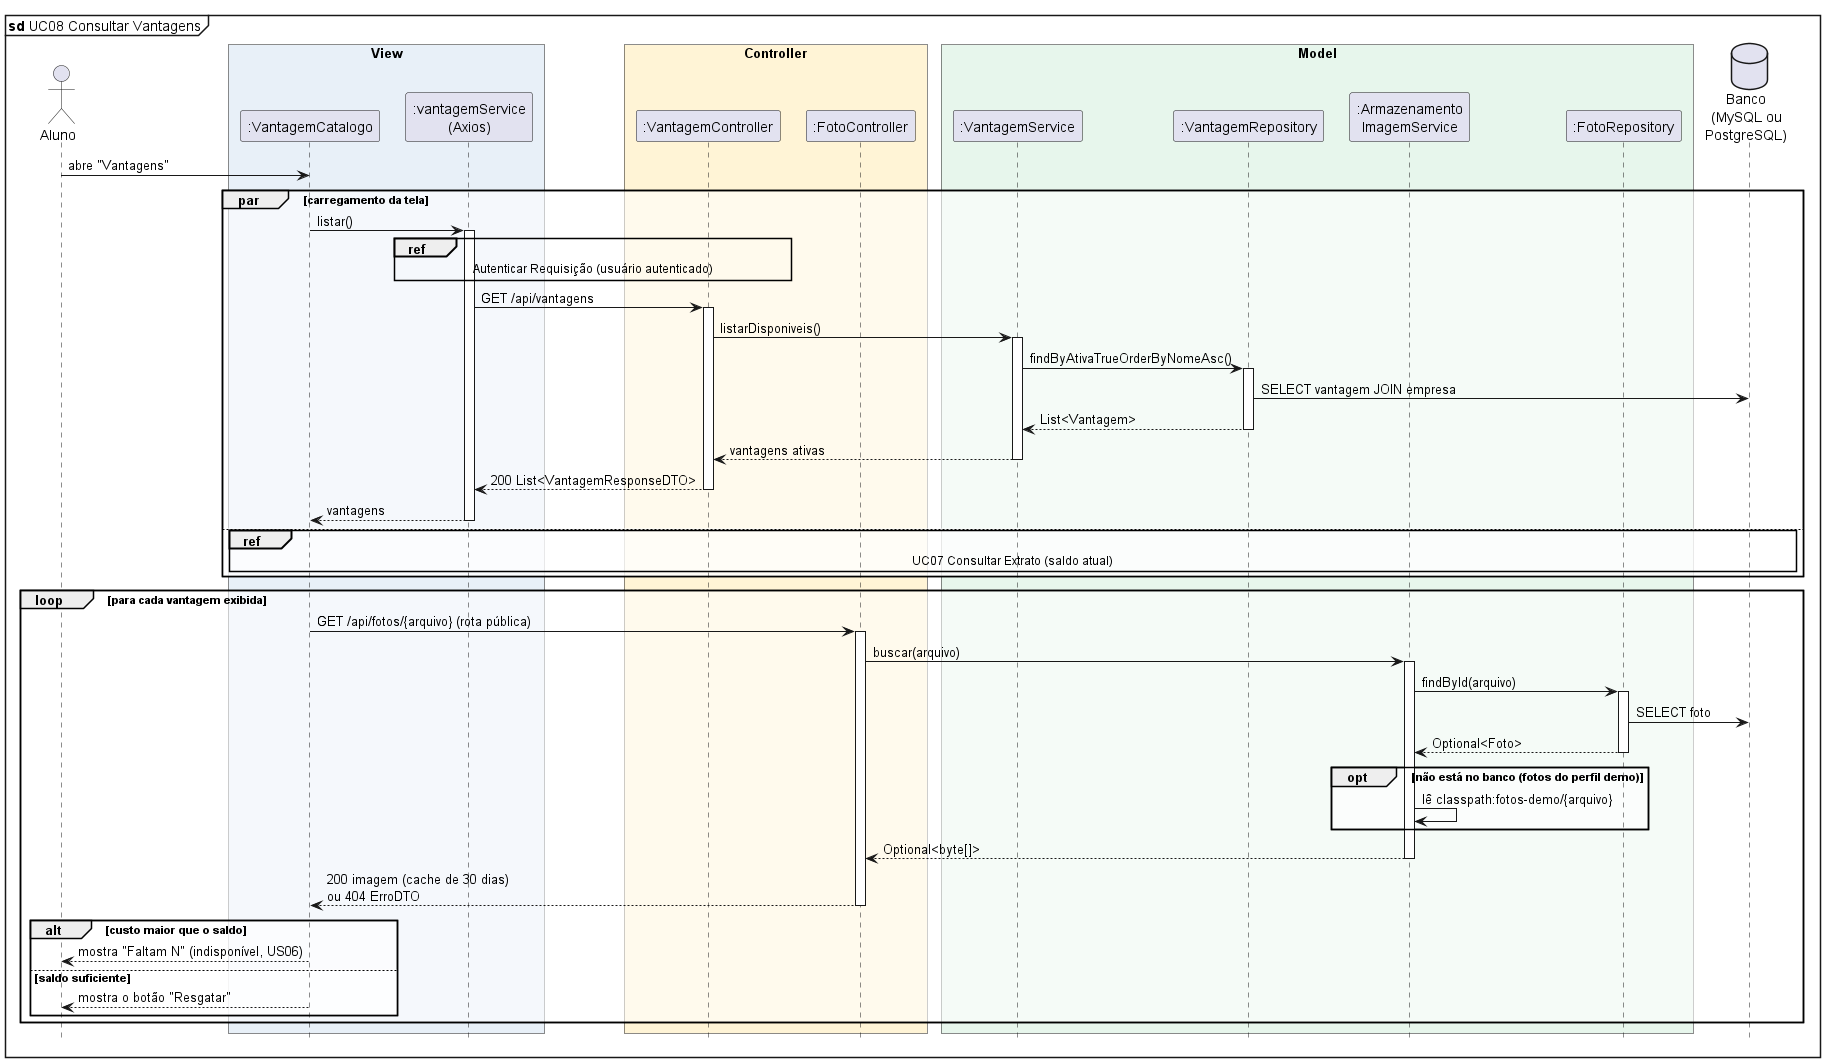

The diagram above was rendered by PlantUML. Its source (embedded in the PNG):
@startuml diagrama-sequencia-uc08-consultar-vantagens
' Sistema de Moeda Estudantil - PUC Minas - Projeto de Software
' Lab04S02 - Diagrama de Sequência (v2) - UC08 Consultar Vantagens (RN09, US06)
' Alteração em relação à v1 (docs/sprint-04): as fotos são publicadas por FotoController, que as lê do banco
' (ou, no perfil demo, de dentro do JAR), e não mais pelo mapeamento de arquivos em disco (FotosConfig).

!include ../sprint-04/estilo-sequencia.iuml
mainframe **sd** UC08 Consultar Vantagens

actor Aluno
box "View" #E8F0F8
  participant ":VantagemCatalogo" as Tela
  participant ":vantagemService\n(Axios)" as Front
end box
box "Controller" #FFF4D6
  participant ":VantagemController" as Ctrl
  participant ":FotoController" as Recurso
end box
box "Model" #E7F6EC
  participant ":VantagemService" as Svc
  participant ":VantagemRepository" as Repo
  participant ":Armazenamento\nImagemService" as Fotos
  participant ":FotoRepository" as FotoRepo
end box
database "Banco\n(MySQL ou\nPostgreSQL)" as DB

Aluno -> Tela : abre "Vantagens"

par carregamento da tela
  Tela -> Front ++ : listar()
  ref over Front, Ctrl : Autenticar Requisição (usuário autenticado)
  Front -> Ctrl ++ : GET /api/vantagens
  Ctrl -> Svc ++ : listarDisponiveis()
  Svc -> Repo ++ : findByAtivaTrueOrderByNomeAsc()
  Repo -> DB : SELECT vantagem JOIN empresa
  Repo --> Svc -- : List<Vantagem>
  Svc --> Ctrl -- : vantagens ativas
  Ctrl --> Front -- : 200 List<VantagemResponseDTO>
  Front --> Tela -- : vantagens
else
  ref over Tela, DB : UC07 Consultar Extrato (saldo atual)
end

loop para cada vantagem exibida
  Tela -> Recurso ++ : GET /api/fotos/{arquivo} (rota pública)
  Recurso -> Fotos ++ : buscar(arquivo)
  Fotos -> FotoRepo ++ : findById(arquivo)
  FotoRepo -> DB : SELECT foto
  FotoRepo --> Fotos -- : Optional<Foto>
  opt não está no banco (fotos do perfil demo)
    Fotos -> Fotos : lê classpath:fotos-demo/{arquivo}
  end
  Fotos --> Recurso -- : Optional<byte[]>
  Recurso --> Tela -- : 200 imagem (cache de 30 dias)\nou 404 ErroDTO
  alt custo maior que o saldo
    Tela --> Aluno : mostra "Faltam N" (indisponível, US06)
  else saldo suficiente
    Tela --> Aluno : mostra o botão "Resgatar"
  end
end

@enduml